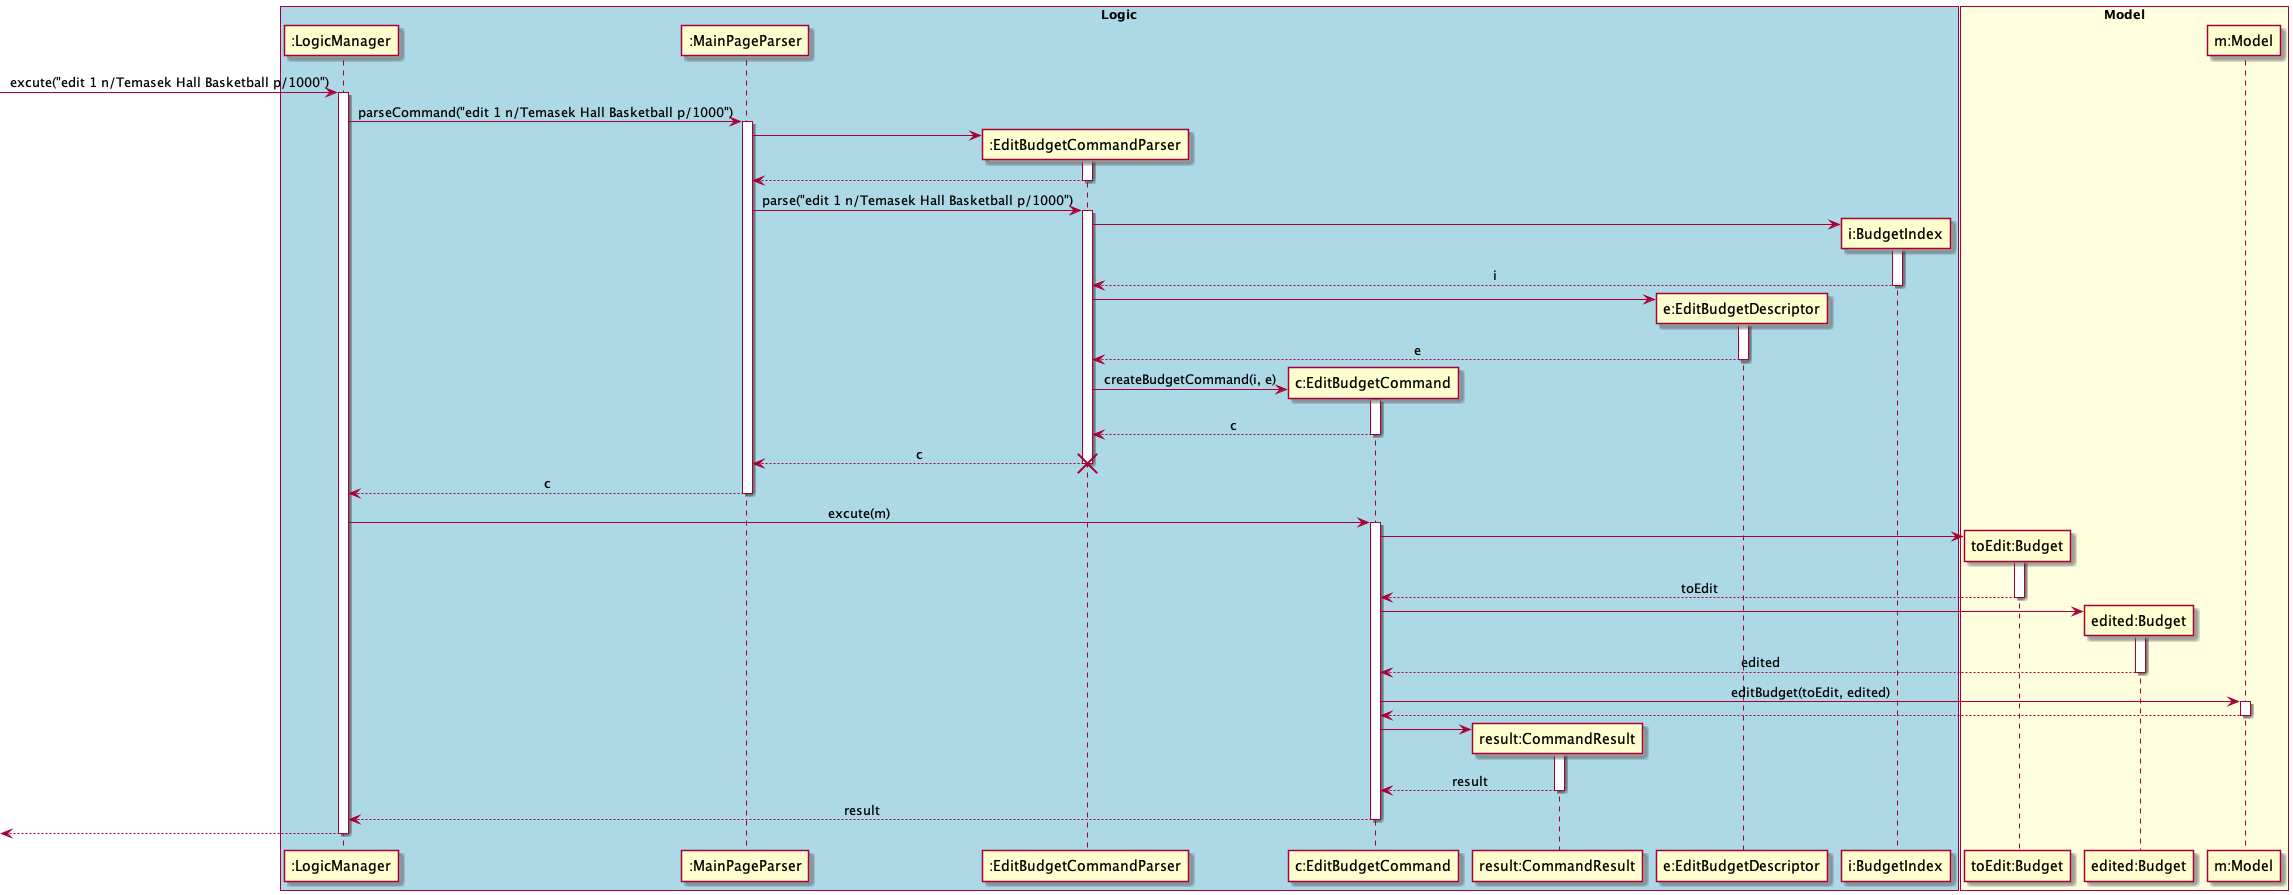

The diagram above was rendered by PlantUML. Its source (embedded in the PNG):
@startuml
skinparam Sequence {
    MessageAlign center
}
box "Logic" #LightBlue
participant ":LogicManager" as LM
participant ":MainPageParser" as MPP
participant ":EditBudgetCommandParser" as EBCP
participant "c:EditBudgetCommand" as EBC
participant "result:CommandResult" as CR
participant "e:EditBudgetDescriptor" as EBD
participant "i:BudgetIndex" as BI

end box

box "Model" #LightYellow
participant "toEdit:Budget" as toEditBudget
participant "edited:Budget" as editedBudget
participant "m:Model" as M
end box

[-> LM : excute("edit 1 n/Temasek Hall Basketball p/1000")
activate LM
LM -> MPP : parseCommand("edit 1 n/Temasek Hall Basketball p/1000")
activate MPP

create EBCP
MPP -> EBCP
activate EBCP
MPP <-- EBCP
deactivate EBCP
MPP -> EBCP : parse("edit 1 n/Temasek Hall Basketball p/1000")
activate EBCP

create BI
EBCP -> BI
activate BI
EBCP <-- BI : i
deactivate BI 

create EBD
EBCP -> EBD
activate EBD
EBCP <-- EBD : e
deactivate EBD

create EBC
EBCP -> EBC : createBudgetCommand(i, e)
activate EBC
EBCP <-- EBC : c
deactivate EBC
MPP <-- EBCP : c

destroy EBCP


deactivate EBCP
LM <-- MPP : c
deactivate MPP

LM -> EBC: excute(m)

activate EBC
create toEditBudget
EBC -> toEditBudget
activate toEditBudget
EBC <-- toEditBudget : toEdit
deactivate toEditBudget

create editedBudget
EBC -> editedBudget
activate editedBudget
EBC <-- editedBudget : edited
deactivate editedBudget

EBC -> M : editBudget(toEdit, edited)
activate M
EBC <-- M
deactivate M

create CR
EBC -> CR
activate CR
EBC <-- CR : result
deactivate CR

LM <-- EBC: result
deactivate EBC
[<-- LM
deactivate LM


@enduml